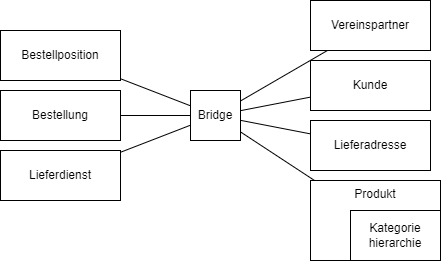

The diagram above was exported from draw.io. Its source (the exported page's mxGraphModel, read from the mxfile embedded in the PNG):
<mxGraphModel dx="1098" dy="868" grid="1" gridSize="10" guides="1" tooltips="1" connect="1" arrows="1" fold="1" page="1" pageScale="1" pageWidth="1169" pageHeight="827" math="0" shadow="0">
  <root>
    <mxCell id="0" />
    <mxCell id="1" parent="0" />
    <mxCell id="aQFpdgkCh0J0lMaWyOth-14" style="edgeStyle=none;shape=connector;rounded=0;orthogonalLoop=1;jettySize=auto;html=1;strokeColor=default;align=center;verticalAlign=middle;fontFamily=Helvetica;fontSize=11;fontColor=default;labelBackgroundColor=default;endArrow=none;endFill=0;" edge="1" parent="1" source="aQFpdgkCh0J0lMaWyOth-1" target="aQFpdgkCh0J0lMaWyOth-9">
      <mxGeometry relative="1" as="geometry" />
    </mxCell>
    <mxCell id="aQFpdgkCh0J0lMaWyOth-15" style="edgeStyle=none;shape=connector;rounded=0;orthogonalLoop=1;jettySize=auto;html=1;strokeColor=default;align=center;verticalAlign=middle;fontFamily=Helvetica;fontSize=11;fontColor=default;labelBackgroundColor=default;endArrow=none;endFill=0;" edge="1" parent="1" source="aQFpdgkCh0J0lMaWyOth-1" target="aQFpdgkCh0J0lMaWyOth-6">
      <mxGeometry relative="1" as="geometry" />
    </mxCell>
    <mxCell id="aQFpdgkCh0J0lMaWyOth-16" style="edgeStyle=none;shape=connector;rounded=0;orthogonalLoop=1;jettySize=auto;html=1;strokeColor=default;align=center;verticalAlign=middle;fontFamily=Helvetica;fontSize=11;fontColor=default;labelBackgroundColor=default;endArrow=none;endFill=0;" edge="1" parent="1" source="aQFpdgkCh0J0lMaWyOth-1" target="aQFpdgkCh0J0lMaWyOth-5">
      <mxGeometry relative="1" as="geometry" />
    </mxCell>
    <mxCell id="aQFpdgkCh0J0lMaWyOth-17" style="edgeStyle=none;shape=connector;rounded=0;orthogonalLoop=1;jettySize=auto;html=1;strokeColor=default;align=center;verticalAlign=middle;fontFamily=Helvetica;fontSize=11;fontColor=default;labelBackgroundColor=default;endArrow=none;endFill=0;" edge="1" parent="1" source="aQFpdgkCh0J0lMaWyOth-1" target="aQFpdgkCh0J0lMaWyOth-7">
      <mxGeometry relative="1" as="geometry" />
    </mxCell>
    <mxCell id="aQFpdgkCh0J0lMaWyOth-1" value="Bridge" style="rounded=0;whiteSpace=wrap;html=1;" vertex="1" parent="1">
      <mxGeometry x="460" y="220" width="50" height="50" as="geometry" />
    </mxCell>
    <mxCell id="aQFpdgkCh0J0lMaWyOth-11" style="rounded=0;orthogonalLoop=1;jettySize=auto;html=1;endArrow=none;endFill=0;" edge="1" parent="1" source="aQFpdgkCh0J0lMaWyOth-2" target="aQFpdgkCh0J0lMaWyOth-1">
      <mxGeometry relative="1" as="geometry" />
    </mxCell>
    <mxCell id="aQFpdgkCh0J0lMaWyOth-2" value="Bestellposition" style="rounded=0;whiteSpace=wrap;html=1;" vertex="1" parent="1">
      <mxGeometry x="270" y="160" width="120" height="50" as="geometry" />
    </mxCell>
    <mxCell id="aQFpdgkCh0J0lMaWyOth-12" style="edgeStyle=none;shape=connector;rounded=0;orthogonalLoop=1;jettySize=auto;html=1;strokeColor=default;align=center;verticalAlign=middle;fontFamily=Helvetica;fontSize=11;fontColor=default;labelBackgroundColor=default;endArrow=none;endFill=0;" edge="1" parent="1" source="aQFpdgkCh0J0lMaWyOth-3" target="aQFpdgkCh0J0lMaWyOth-1">
      <mxGeometry relative="1" as="geometry" />
    </mxCell>
    <mxCell id="aQFpdgkCh0J0lMaWyOth-3" value="Bestellung" style="rounded=0;whiteSpace=wrap;html=1;" vertex="1" parent="1">
      <mxGeometry x="270" y="220" width="120" height="50" as="geometry" />
    </mxCell>
    <mxCell id="aQFpdgkCh0J0lMaWyOth-13" style="edgeStyle=none;shape=connector;rounded=0;orthogonalLoop=1;jettySize=auto;html=1;strokeColor=default;align=center;verticalAlign=middle;fontFamily=Helvetica;fontSize=11;fontColor=default;labelBackgroundColor=default;endArrow=none;endFill=0;" edge="1" parent="1" source="aQFpdgkCh0J0lMaWyOth-4" target="aQFpdgkCh0J0lMaWyOth-1">
      <mxGeometry relative="1" as="geometry" />
    </mxCell>
    <mxCell id="aQFpdgkCh0J0lMaWyOth-4" value="Lieferdienst" style="rounded=0;whiteSpace=wrap;html=1;" vertex="1" parent="1">
      <mxGeometry x="270" y="280" width="120" height="50" as="geometry" />
    </mxCell>
    <mxCell id="aQFpdgkCh0J0lMaWyOth-5" value="Lieferadresse" style="rounded=0;whiteSpace=wrap;html=1;" vertex="1" parent="1">
      <mxGeometry x="580" y="250" width="120" height="50" as="geometry" />
    </mxCell>
    <mxCell id="aQFpdgkCh0J0lMaWyOth-6" value="Kunde" style="rounded=0;whiteSpace=wrap;html=1;" vertex="1" parent="1">
      <mxGeometry x="580" y="190" width="120" height="50" as="geometry" />
    </mxCell>
    <mxCell id="aQFpdgkCh0J0lMaWyOth-7" value="Produkt" style="rounded=0;whiteSpace=wrap;html=1;verticalAlign=top;" vertex="1" parent="1">
      <mxGeometry x="580" y="310" width="130" height="80" as="geometry" />
    </mxCell>
    <mxCell id="aQFpdgkCh0J0lMaWyOth-9" value="Vereinspartner" style="rounded=0;whiteSpace=wrap;html=1;" vertex="1" parent="1">
      <mxGeometry x="580" y="130" width="120" height="50" as="geometry" />
    </mxCell>
    <mxCell id="aQFpdgkCh0J0lMaWyOth-10" value="Kategorie&lt;div&gt;hierarchie&lt;/div&gt;" style="rounded=0;whiteSpace=wrap;html=1;" vertex="1" parent="1">
      <mxGeometry x="620" y="340" width="90" height="50" as="geometry" />
    </mxCell>
  </root>
</mxGraphModel>